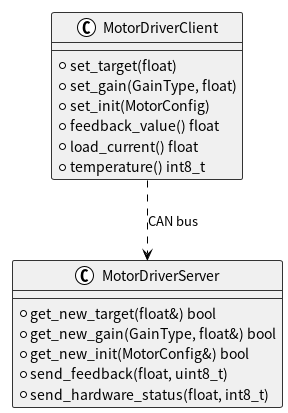

The diagram above was rendered by PlantUML. Its source (embedded in the PNG):
@startuml motor_driver_pattern
!theme plain
skinparam backgroundColor #ffffff
skinparam classBackgroundColor #f0f0f0
skinparam classBorderColor #333333

class MotorDriverClient {
  +set_target(float)
  +set_gain(GainType, float)
  +set_init(MotorConfig)
  +feedback_value() float
  +load_current() float
  +temperature() int8_t
}

class MotorDriverServer {
  +get_new_target(float&) bool
  +get_new_gain(GainType, float&) bool
  +get_new_init(MotorConfig&) bool
  +send_feedback(float, uint8_t)
  +send_hardware_status(float, int8_t)
}

MotorDriverClient ..> MotorDriverServer : CAN bus

@enduml